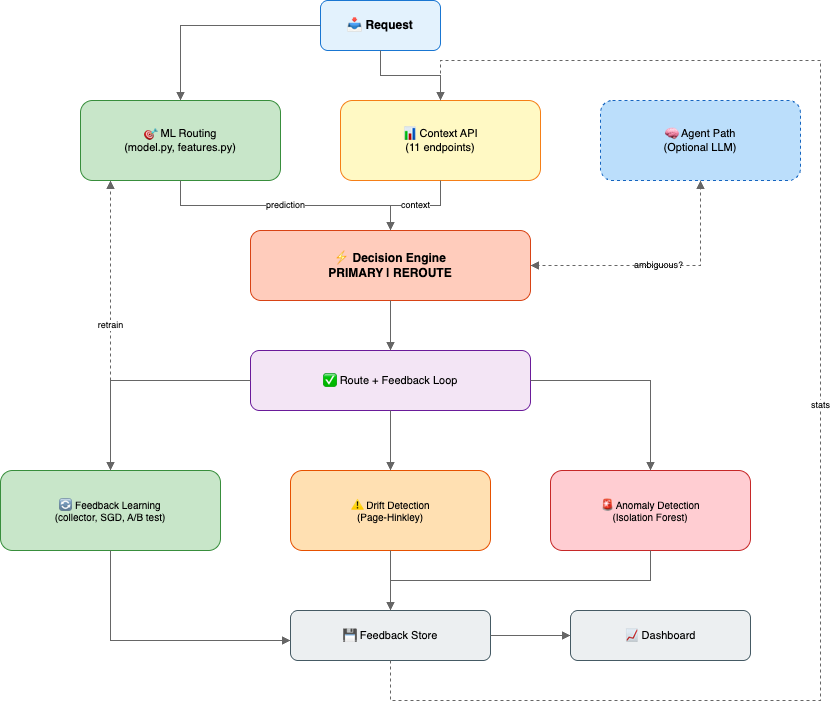

The diagram above was exported from draw.io. Its source (the exported page's mxGraphModel, read from the mxfile embedded in the PNG):
<mxGraphModel dx="748" dy="651" grid="1" gridSize="10" guides="1" tooltips="1" connect="1" arrows="1" fold="1" page="1" pageScale="1" pageWidth="1400" pageHeight="900" math="0" shadow="0">
  <root>
    <mxCell id="0" />
    <mxCell id="1" parent="0" />
    <mxCell id="req" value="📥 Request" style="rounded=1;whiteSpace=wrap;html=1;fillColor=#e3f2fd;strokeColor=#1976d2;fontSize=12;fontStyle=1;" parent="1" vertex="1">
      <mxGeometry x="520" y="20" width="120" height="50" as="geometry" />
    </mxCell>
    <mxCell id="ml" value="🎯 ML Routing&#10;(model.py, features.py)" style="rounded=1;whiteSpace=wrap;html=1;fillColor=#c8e6c9;strokeColor=#388e3c;fontSize=11;" parent="1" vertex="1">
      <mxGeometry x="280" y="120" width="200" height="80" as="geometry" />
    </mxCell>
    <mxCell id="ctx" value="📊 Context API&#10;(11 endpoints)" style="rounded=1;whiteSpace=wrap;html=1;fillColor=#fff9c4;strokeColor=#f57f17;fontSize=11;" parent="1" vertex="1">
      <mxGeometry x="540" y="120" width="200" height="80" as="geometry" />
    </mxCell>
    <mxCell id="agent" value="🧠 Agent Path&#10;(Optional LLM)" style="rounded=1;whiteSpace=wrap;html=1;fillColor=#bbdefb;strokeColor=#1565c0;fontSize=11;dashed=1;dashPattern=3 3;" parent="1" vertex="1">
      <mxGeometry x="800" y="120" width="200" height="80" as="geometry" />
    </mxCell>
    <mxCell id="decision" value="⚡ Decision Engine&#10;PRIMARY | REROUTE" style="rounded=1;whiteSpace=wrap;html=1;fillColor=#ffccbc;strokeColor=#d84315;fontSize=12;fontStyle=1;" parent="1" vertex="1">
      <mxGeometry x="450" y="250" width="280" height="70" as="geometry" />
    </mxCell>
    <mxCell id="route" value="✅ Route + Feedback Loop" style="rounded=1;whiteSpace=wrap;html=1;fillColor=#f3e5f5;strokeColor=#6a1b9a;fontSize=11;" parent="1" vertex="1">
      <mxGeometry x="450" y="370" width="280" height="60" as="geometry" />
    </mxCell>
    <mxCell id="fb" value="🔄 Feedback Learning&#10;(collector, SGD, A/B test)" style="rounded=1;whiteSpace=wrap;html=1;fillColor=#c8e6c9;strokeColor=#388e3c;fontSize=10;" parent="1" vertex="1">
      <mxGeometry x="200" y="490" width="220" height="80" as="geometry" />
    </mxCell>
    <mxCell id="drift" value="⚠ Drift Detection&#10;(Page-Hinkley)" style="rounded=1;whiteSpace=wrap;html=1;fillColor=#ffe0b2;strokeColor=#e65100;fontSize=10;" parent="1" vertex="1">
      <mxGeometry x="490" y="490" width="200" height="80" as="geometry" />
    </mxCell>
    <mxCell id="anomaly" value="🚨 Anomaly Detection&#10;(Isolation Forest)" style="rounded=1;whiteSpace=wrap;html=1;fillColor=#ffcdd2;strokeColor=#c62828;fontSize=10;" parent="1" vertex="1">
      <mxGeometry x="750" y="490" width="200" height="80" as="geometry" />
    </mxCell>
    <mxCell id="store" value="💾 Feedback Store" style="rounded=1;whiteSpace=wrap;html=1;fillColor=#eceff1;strokeColor=#455a64;fontSize=11;" parent="1" vertex="1">
      <mxGeometry x="490" y="630" width="200" height="50" as="geometry" />
    </mxCell>
    <mxCell id="dash" value="📈 Dashboard" style="rounded=1;whiteSpace=wrap;html=1;fillColor=#eceff1;strokeColor=#455a64;fontSize=11;" parent="1" vertex="1">
      <mxGeometry x="770" y="630" width="180" height="50" as="geometry" />
    </mxCell>
    <mxCell id="e1" style="edgeStyle=orthogonalEdgeStyle;rounded=0;orthogonalLoop=1;jettySize=auto;html=1;endArrow=block;strokeColor=#666;" parent="1" source="req" target="ml" edge="1">
      <mxGeometry relative="1" as="geometry" />
    </mxCell>
    <mxCell id="e2" style="edgeStyle=orthogonalEdgeStyle;rounded=0;orthogonalLoop=1;jettySize=auto;html=1;endArrow=block;strokeColor=#666;" parent="1" source="req" target="ctx" edge="1">
      <mxGeometry relative="1" as="geometry" />
    </mxCell>
    <mxCell id="e3" value="prediction" style="edgeStyle=orthogonalEdgeStyle;rounded=0;orthogonalLoop=1;jettySize=auto;html=1;endArrow=block;strokeColor=#666;fontSize=9;" parent="1" source="ml" target="decision" edge="1">
      <mxGeometry relative="1" as="geometry" />
    </mxCell>
    <mxCell id="e4" value="context" style="edgeStyle=orthogonalEdgeStyle;rounded=0;orthogonalLoop=1;jettySize=auto;html=1;endArrow=block;strokeColor=#666;fontSize=9;" parent="1" source="ctx" target="decision" edge="1">
      <mxGeometry relative="1" as="geometry" />
    </mxCell>
    <mxCell id="e5" value="ambiguous?" style="edgeStyle=orthogonalEdgeStyle;rounded=0;orthogonalLoop=1;jettySize=auto;html=1;endArrow=block;strokeColor=#666;dashed=1;fontSize=9;" parent="1" source="decision" target="agent" edge="1">
      <mxGeometry relative="1" as="geometry" />
    </mxCell>
    <mxCell id="e6" style="edgeStyle=orthogonalEdgeStyle;rounded=0;orthogonalLoop=1;jettySize=auto;html=1;endArrow=block;strokeColor=#666;dashed=1;" parent="1" source="agent" target="decision" edge="1">
      <mxGeometry relative="1" as="geometry">
        <Array as="points">
          <mxPoint x="900" y="285" />
          <mxPoint x="730" y="285" />
        </Array>
      </mxGeometry>
    </mxCell>
    <mxCell id="e7" style="edgeStyle=orthogonalEdgeStyle;rounded=0;orthogonalLoop=1;jettySize=auto;html=1;endArrow=block;strokeColor=#666;" parent="1" source="decision" target="route" edge="1">
      <mxGeometry relative="1" as="geometry" />
    </mxCell>
    <mxCell id="e8" style="edgeStyle=orthogonalEdgeStyle;rounded=0;orthogonalLoop=1;jettySize=auto;html=1;endArrow=block;strokeColor=#666;" parent="1" source="route" target="fb" edge="1">
      <mxGeometry relative="1" as="geometry" />
    </mxCell>
    <mxCell id="e9" style="edgeStyle=orthogonalEdgeStyle;rounded=0;orthogonalLoop=1;jettySize=auto;html=1;endArrow=block;strokeColor=#666;" parent="1" source="route" target="drift" edge="1">
      <mxGeometry relative="1" as="geometry" />
    </mxCell>
    <mxCell id="e10" style="edgeStyle=orthogonalEdgeStyle;rounded=0;orthogonalLoop=1;jettySize=auto;html=1;endArrow=block;strokeColor=#666;" parent="1" source="route" target="anomaly" edge="1">
      <mxGeometry relative="1" as="geometry" />
    </mxCell>
    <mxCell id="e11" style="edgeStyle=orthogonalEdgeStyle;rounded=0;orthogonalLoop=1;jettySize=auto;html=1;endArrow=block;strokeColor=#666;" parent="1" source="fb" target="store" edge="1">
      <mxGeometry relative="1" as="geometry">
        <Array as="points">
          <mxPoint x="310" y="660" />
          <mxPoint x="490" y="660" />
        </Array>
      </mxGeometry>
    </mxCell>
    <mxCell id="e12" style="edgeStyle=orthogonalEdgeStyle;rounded=0;orthogonalLoop=1;jettySize=auto;html=1;endArrow=block;strokeColor=#666;" parent="1" source="drift" target="store" edge="1">
      <mxGeometry relative="1" as="geometry" />
    </mxCell>
    <mxCell id="e13" style="edgeStyle=orthogonalEdgeStyle;rounded=0;orthogonalLoop=1;jettySize=auto;html=1;endArrow=block;strokeColor=#666;" parent="1" source="anomaly" target="store" edge="1">
      <mxGeometry relative="1" as="geometry">
        <Array as="points">
          <mxPoint x="850" y="600" />
          <mxPoint x="590" y="600" />
        </Array>
      </mxGeometry>
    </mxCell>
    <mxCell id="e14" style="edgeStyle=orthogonalEdgeStyle;rounded=0;orthogonalLoop=1;jettySize=auto;html=1;endArrow=block;strokeColor=#666;" parent="1" source="store" target="dash" edge="1">
      <mxGeometry relative="1" as="geometry" />
    </mxCell>
    <mxCell id="e15" value="retrain" style="edgeStyle=orthogonalEdgeStyle;rounded=0;orthogonalLoop=1;jettySize=auto;html=1;endArrow=block;strokeColor=#666;dashed=1;fontSize=9;" parent="1" source="fb" target="ml" edge="1">
      <mxGeometry relative="1" as="geometry">
        <Array as="points">
          <mxPoint x="310" y="410" />
          <mxPoint x="310" y="200" />
        </Array>
      </mxGeometry>
    </mxCell>
    <mxCell id="e16" value="stats" style="edgeStyle=orthogonalEdgeStyle;rounded=0;orthogonalLoop=1;jettySize=auto;html=1;endArrow=block;strokeColor=#666;dashed=1;fontSize=9;" parent="1" source="store" target="ctx" edge="1">
      <mxGeometry relative="1" as="geometry">
        <Array as="points">
          <mxPoint x="590" y="720" />
          <mxPoint x="1020" y="720" />
          <mxPoint x="1020" y="80" />
          <mxPoint x="640" y="80" />
        </Array>
      </mxGeometry>
    </mxCell>
  </root>
</mxGraphModel>